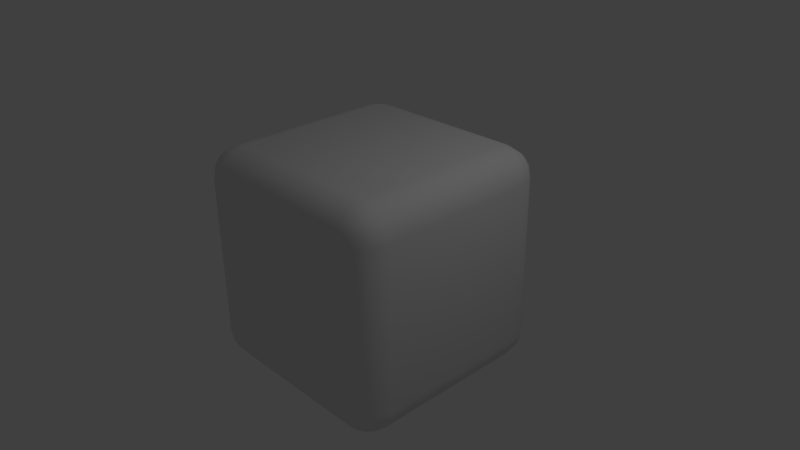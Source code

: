 # Source: trefoilcrate.blend  (saved by Blender 2.72.0; exported with 4.5.12 LTS)
import bpy
from mathutils import Matrix  # noqa: F401  (used for matrix-valued properties, if any)

bpy.ops.wm.read_factory_settings(use_empty=True)
scene = bpy.context.scene
scene.name = 'Scene'

# ---- collections
col_collection_1 = bpy.data.collections.new('Collection 1'); scene.collection.children.link(col_collection_1)

# ---- materials (node trees are filled in below, after node groups)
mat_material = bpy.data.materials.new('Material')
mat_material.alpha_threshold = 0.0
mat_material.use_transparent_shadow = False
mat_material.roughness = 0.5
mat_material.line_color = (0.0, 0.0, 0.0, 1.0)

# ---- material node trees

# ---- world
world_world = bpy.data.worlds.new('World'); scene.world = world_world
world_world.color = (0.05088, 0.05088, 0.05088)
world_world.use_sun_shadow = False
world_world.sun_shadow_jitter_overblur = 0.0
world_world.cycles.sampling_method = 'MANUAL'
world_world.cycles.sample_map_resolution = 256

# ---- cameras
cam_camera = bpy.data.cameras.new('Camera')
cam_camera.clip_end = 100.0
cam_camera.lens = 35.0
cam_camera.sensor_width = 32.0
cam_camera.sensor_height = 18.0
cam_camera.ortho_scale = 7.314
cam_camera.dof.focus_distance = 0.0
cam_camera.dof.aperture_fstop = 128.0

# ---- lights
light_lamp = bpy.data.lights.new('Lamp', 'POINT')
light_lamp.transmission_factor = 0.0
light_lamp.cutoff_distance = 30.0
light_lamp.energy = 100.0
light_lamp.shadow_buffer_clip_start = 1.001
light_lamp.shadow_soft_size = 0.1
light_lamp.shadow_maximum_resolution = 0.006
light_lamp.use_absolute_resolution = True
light_lamp.cycles.use_multiple_importance_sampling = False

# ---- meshes
me_cube = bpy.data.meshes.new('Cube')
me_cube.from_pydata([(0.731, 1.0, -0.731), (1.0, 0.731, -0.731), (0.731, 0.731, -1.0), (0.8339, 0.9795, -0.731), (0.9212, 0.9212, -0.731), (0.731, 0.9795, -0.8339), (0.8365, 0.9548, -0.8365), (0.9075, 0.9075, -0.8312), (0.8863, 0.8863, -0.8863), (0.9795, 0.731, -0.8339), (0.9212, 0.731, -0.9212), (0.9795, 0.8339, -0.731), (0.9548, 0.8365, -0.8365), (0.9075, 0.8312, -0.9075), (0.731, 0.8339, -0.9795), (0.731, 0.9212, -0.9212), (0.8339, 0.731, -0.9795), (0.8365, 0.8365, -0.9548), (0.8312, 0.9075, -0.9075), (0.731, -0.731, -1.0), (1.0, -0.731, -0.731), (0.731, -1.0, -0.731), (0.8339, -0.731, -0.9795), (0.9212, -0.731, -0.9212), (0.731, -0.8339, -0.9795), (0.8365, -0.8365, -0.9548), (0.9075, -0.8312, -0.9075), (0.8863, -0.8863, -0.8863), (0.9795, -0.8339, -0.731), (0.9212, -0.9212, -0.731), (0.9795, -0.731, -0.8339), (0.9548, -0.8365, -0.8365), (0.9075, -0.9075, -0.8312), (0.731, -0.9795, -0.8339), (0.731, -0.9212, -0.9212), (0.8339, -0.9795, -0.731), (0.8365, -0.9548, -0.8365), (0.8312, -0.9075, -0.9075), (-0.731, -0.731, -1.0), (-0.731, -1.0, -0.731), (-1.0, -0.731, -0.731), (-0.731, -0.8339, -0.9795), (-0.731, -0.9212, -0.9212), (-0.8339, -0.731, -0.9795), (-0.8365, -0.8365, -0.9548), (-0.8312, -0.9075, -0.9075), (-0.8863, -0.8863, -0.8863), (-0.8339, -0.9795, -0.731), (-0.9212, -0.9212, -0.731), (-0.731, -0.9795, -0.8339), (-0.8365, -0.9548, -0.8365), (-0.9075, -0.9075, -0.8312), (-0.9795, -0.731, -0.8339), (-0.9212, -0.731, -0.9212), (-0.9795, -0.8339, -0.731), (-0.9548, -0.8365, -0.8365), (-0.9075, -0.8312, -0.9075), (-1.0, 0.731, -0.731), (-0.731, 1.0, -0.731), (-0.731, 0.731, -1.0), (-0.9795, 0.8339, -0.731), (-0.9212, 0.9212, -0.731), (-0.9795, 0.731, -0.8339), (-0.9548, 0.8365, -0.8365), (-0.9075, 0.9075, -0.8312), (-0.8863, 0.8863, -0.8863), (-0.731, 0.9795, -0.8339), (-0.731, 0.9212, -0.9212), (-0.8339, 0.9795, -0.731), (-0.8365, 0.9548, -0.8365), (-0.8312, 0.9075, -0.9075), (-0.8339, 0.731, -0.9795), (-0.9212, 0.731, -0.9212), (-0.731, 0.8339, -0.9795), (-0.8365, 0.8365, -0.9548), (-0.9075, 0.8312, -0.9075), (1.0, 0.731, 0.731), (0.731, 1.0, 0.731), (0.731, 0.731, 1.0), (0.9795, 0.8339, 0.731), (0.9212, 0.9212, 0.731), (0.9795, 0.731, 0.8339), (0.9548, 0.8365, 0.8365), (0.9075, 0.9075, 0.8312), (0.8863, 0.8863, 0.8863), (0.731, 0.9795, 0.8339), (0.731, 0.9212, 0.9212), (0.8339, 0.9795, 0.731), (0.8365, 0.9548, 0.8365), (0.8312, 0.9075, 0.9075), (0.8339, 0.731, 0.9795), (0.9212, 0.731, 0.9212), (0.731, 0.8339, 0.9795), (0.8365, 0.8365, 0.9548), (0.9075, 0.8312, 0.9075), (0.731, -0.731, 1.0), (0.731, -1.0, 0.731), (1.0, -0.731, 0.731), (0.731, -0.8339, 0.9795), (0.731, -0.9212, 0.9212), (0.8339, -0.731, 0.9795), (0.8365, -0.8365, 0.9548), (0.8312, -0.9075, 0.9075), (0.8863, -0.8863, 0.8863), (0.8339, -0.9795, 0.731), (0.9212, -0.9212, 0.731), (0.731, -0.9795, 0.8339), (0.8365, -0.9548, 0.8365), (0.9075, -0.9075, 0.8312), (0.9795, -0.731, 0.8339), (0.9212, -0.731, 0.9212), (0.9795, -0.8339, 0.731), (0.9548, -0.8365, 0.8365), (0.9075, -0.8312, 0.9075), (-0.731, -0.731, 1.0), (-1.0, -0.731, 0.731), (-0.731, -1.0, 0.731), (-0.8339, -0.731, 0.9795), (-0.9212, -0.731, 0.9212), (-0.731, -0.8339, 0.9795), (-0.8365, -0.8365, 0.9548), (-0.9075, -0.8312, 0.9075), (-0.8863, -0.8863, 0.8863), (-0.9795, -0.8339, 0.731), (-0.9212, -0.9212, 0.731), (-0.9795, -0.731, 0.8339), (-0.9548, -0.8365, 0.8365), (-0.9075, -0.9075, 0.8312), (-0.731, -0.9795, 0.8339), (-0.731, -0.9212, 0.9212), (-0.8339, -0.9795, 0.731), (-0.8365, -0.9548, 0.8365), (-0.8312, -0.9075, 0.9075), (-0.731, 1.0, 0.731), (-1.0, 0.731, 0.731), (-0.731, 0.731, 1.0), (-0.8339, 0.9795, 0.731), (-0.9212, 0.9212, 0.731), (-0.731, 0.9795, 0.8339), (-0.8365, 0.9548, 0.8365), (-0.9075, 0.9075, 0.8312), (-0.8863, 0.8863, 0.8863), (-0.9795, 0.731, 0.8339), (-0.9212, 0.731, 0.9212), (-0.9795, 0.8339, 0.731), (-0.9548, 0.8365, 0.8365), (-0.9075, 0.8312, 0.9075), (-0.731, 0.8339, 0.9795), (-0.731, 0.9212, 0.9212), (-0.8339, 0.731, 0.9795), (-0.8365, 0.8365, 0.9548), (-0.8312, 0.9075, 0.9075)], [], [(77, 0, 58, 133), (21, 96, 116, 39), (40, 115, 134, 57), (78, 135, 114, 95), (1, 76, 97, 20), (0, 3, 6, 5), (3, 4, 7, 6), (5, 6, 18, 15), (6, 7, 8, 18), (1, 9, 12, 11), (9, 10, 13, 12), (11, 12, 7, 4), (12, 13, 8, 7), (2, 14, 17, 16), (14, 15, 18, 17), (16, 17, 13, 10), (17, 18, 8, 13), (19, 22, 25, 24), (22, 23, 26, 25), (24, 25, 37, 34), (25, 26, 27, 37), (20, 28, 31, 30), (28, 29, 32, 31), (30, 31, 26, 23), (31, 32, 27, 26), (21, 33, 36, 35), (33, 34, 37, 36), (35, 36, 32, 29), (36, 37, 27, 32), (38, 41, 44, 43), (41, 42, 45, 44), (43, 44, 56, 53), (44, 45, 46, 56), (39, 47, 50, 49), (47, 48, 51, 50), (49, 50, 45, 42), (50, 51, 46, 45), (40, 52, 55, 54), (52, 53, 56, 55), (54, 55, 51, 48), (55, 56, 46, 51), (57, 60, 63, 62), (60, 61, 64, 63), (62, 63, 75, 72), (63, 64, 65, 75), (58, 66, 69, 68), (66, 67, 70, 69), (68, 69, 64, 61), (69, 70, 65, 64), (59, 71, 74, 73), (71, 72, 75, 74), (73, 74, 70, 67), (74, 75, 65, 70), (76, 79, 82, 81), (79, 80, 83, 82), (81, 82, 94, 91), (82, 83, 84, 94), (77, 85, 88, 87), (85, 86, 89, 88), (87, 88, 83, 80), (88, 89, 84, 83), (78, 90, 93, 92), (90, 91, 94, 93), (92, 93, 89, 86), (93, 94, 84, 89), (95, 98, 101, 100), (98, 99, 102, 101), (100, 101, 113, 110), (101, 102, 103, 113), (96, 104, 107, 106), (104, 105, 108, 107), (106, 107, 102, 99), (107, 108, 103, 102), (97, 109, 112, 111), (109, 110, 113, 112), (111, 112, 108, 105), (112, 113, 103, 108), (114, 117, 120, 119), (117, 118, 121, 120), (119, 120, 132, 129), (120, 121, 122, 132), (115, 123, 126, 125), (123, 124, 127, 126), (125, 126, 121, 118), (126, 127, 122, 121), (116, 128, 131, 130), (128, 129, 132, 131), (130, 131, 127, 124), (131, 132, 122, 127), (133, 136, 139, 138), (136, 137, 140, 139), (138, 139, 151, 148), (139, 140, 141, 151), (134, 142, 145, 144), (142, 143, 146, 145), (144, 145, 140, 137), (145, 146, 141, 140), (135, 147, 150, 149), (147, 148, 151, 150), (149, 150, 146, 143), (150, 151, 141, 146), (1, 20, 30, 9), (9, 30, 23, 10), (10, 23, 22, 16), (16, 22, 19, 2), (2, 59, 73, 14), (14, 73, 67, 15), (15, 67, 66, 5), (5, 66, 58, 0), (0, 77, 87, 3), (3, 87, 80, 4), (4, 80, 79, 11), (11, 79, 76, 1), (21, 39, 49, 33), (33, 49, 42, 34), (34, 42, 41, 24), (24, 41, 38, 19), (20, 97, 111, 28), (28, 111, 105, 29), (29, 105, 104, 35), (35, 104, 96, 21), (40, 57, 62, 52), (52, 62, 72, 53), (53, 72, 71, 43), (43, 71, 59, 38), (39, 116, 130, 47), (47, 130, 124, 48), (48, 124, 123, 54), (54, 123, 115, 40), (57, 134, 144, 60), (60, 144, 137, 61), (61, 137, 136, 68), (68, 136, 133, 58), (78, 95, 100, 90), (90, 100, 110, 91), (91, 110, 109, 81), (81, 109, 97, 76), (77, 133, 138, 85), (85, 138, 148, 86), (86, 148, 147, 92), (92, 147, 135, 78), (95, 114, 119, 98), (98, 119, 129, 99), (99, 129, 128, 106), (106, 128, 116, 96), (114, 135, 149, 117), (117, 149, 143, 118), (118, 143, 142, 125), (125, 142, 134, 115), (2, 19, 38, 59)])
me_cube.polygons.foreach_set('use_smooth', [True] * 150)
_uv = me_cube.uv_layers.new(name='UVMap')
_uv.uv.foreach_set('vector', [0.8655, 0.8655, 0.8655, 0.1345, 0.1345, 0.1345, 0.1345, 0.8655, 0.8655, 0.1345, 0.8655, 0.8655, 0.1345, 0.8655, 0.1345, 0.1345, 0.1345, 0.1345, 0.1345, 0.8655, 0.8655, 0.8655, 0.8655, 0.1345, 0.8655, 0.8655, 0.1345, 0.8655, 0.1345, 0.1345, 0.8655, 0.1345, 0.8655, 0.1345, 0.8655, 0.8655, 0.1345, 0.8655, 0.1345, 0.1345, 0.8655, 0.1345, 0.917, 0.1345, 0.9183, 0.08174, 0.8655, 0.08303, 0.917, 0.1345, 0.9606, 0.1345, 0.9538, 0.08442, 0.9183, 0.08174, 0.8655, 0.08303, 0.9183, 0.08174, 0.9156, 0.04623, 0.8655, 0.03939, 0.9183, 0.08174, 0.9538, 0.08442, 0.9432, 0.05685, 0.9156, 0.04623, 0.8655, 0.1345, 0.8655, 0.08303, 0.9183, 0.08174, 0.917, 0.1345, 0.8655, 0.08303, 0.8655, 0.03939, 0.9156, 0.04623, 0.9183, 0.08174, 0.917, 0.1345, 0.9183, 0.08174, 0.9538, 0.08442, 0.9606, 0.1345, 0.9183, 0.08174, 0.9156, 0.04623, 0.9432, 0.05685, 0.9538, 0.08442, 0.8655, 0.8655, 0.8655, 0.917, 0.9183, 0.9183, 0.917, 0.8655, 0.8655, 0.917, 0.8655, 0.9606, 0.9156, 0.9538, 0.9183, 0.9183, 0.917, 0.8655, 0.9183, 0.9183, 0.9538, 0.9156, 0.9606, 0.8655, 0.9183, 0.9183, 0.9156, 0.9538, 0.9432, 0.9432, 0.9538, 0.9156, 0.8655, 0.1345, 0.917, 0.1345, 0.9183, 0.08174, 0.8655, 0.08303, 0.917, 0.1345, 0.9606, 0.1345, 0.9538, 0.08442, 0.9183, 0.08174, 0.8655, 0.08303, 0.9183, 0.08174, 0.9156, 0.04623, 0.8655, 0.03939, 0.9183, 0.08174, 0.9538, 0.08442, 0.9432, 0.05685, 0.9156, 0.04623, 0.1345, 0.1345, 0.08303, 0.1345, 0.08174, 0.08174, 0.1345, 0.08303, 0.08303, 0.1345, 0.03939, 0.1345, 0.04623, 0.08442, 0.08174, 0.08174, 0.1345, 0.08303, 0.08174, 0.08174, 0.08442, 0.04623, 0.1345, 0.03939, 0.08174, 0.08174, 0.04623, 0.08442, 0.05685, 0.05685, 0.08442, 0.04623, 0.8655, 0.1345, 0.8655, 0.08303, 0.9183, 0.08174, 0.917, 0.1345, 0.8655, 0.08303, 0.8655, 0.03939, 0.9156, 0.04623, 0.9183, 0.08174, 0.917, 0.1345, 0.9183, 0.08174, 0.9538, 0.08442, 0.9606, 0.1345, 0.9183, 0.08174, 0.9156, 0.04623, 0.9432, 0.05685, 0.9538, 0.08442, 0.1345, 0.1345, 0.1345, 0.08303, 0.08174, 0.08174, 0.08303, 0.1345, 0.1345, 0.08303, 0.1345, 0.03939, 0.08442, 0.04623, 0.08174, 0.08174, 0.08303, 0.1345, 0.08174, 0.08174, 0.04623, 0.08442, 0.03939, 0.1345, 0.08174, 0.08174, 0.08442, 0.04623, 0.05685, 0.05685, 0.04623, 0.08442, 0.1345, 0.1345, 0.08303, 0.1345, 0.08174, 0.08174, 0.1345, 0.08303, 0.08303, 0.1345, 0.03939, 0.1345, 0.04623, 0.08442, 0.08174, 0.08174, 0.1345, 0.08303, 0.08174, 0.08174, 0.08442, 0.04623, 0.1345, 0.03939, 0.08174, 0.08174, 0.04623, 0.08442, 0.05685, 0.05685, 0.08442, 0.04623, 0.1345, 0.1345, 0.1345, 0.08303, 0.08174, 0.08174, 0.08303, 0.1345, 0.1345, 0.08303, 0.1345, 0.03939, 0.08442, 0.04623, 0.08174, 0.08174, 0.08303, 0.1345, 0.08174, 0.08174, 0.04623, 0.08442, 0.03939, 0.1345, 0.08174, 0.08174, 0.08442, 0.04623, 0.05685, 0.05685, 0.04623, 0.08442, 0.8655, 0.1345, 0.917, 0.1345, 0.9183, 0.08174, 0.8655, 0.08303, 0.917, 0.1345, 0.9606, 0.1345, 0.9538, 0.08442, 0.9183, 0.08174, 0.8655, 0.08303, 0.9183, 0.08174, 0.9156, 0.04623, 0.8655, 0.03939, 0.9183, 0.08174, 0.9538, 0.08442, 0.9432, 0.05685, 0.9156, 0.04623, 0.1345, 0.1345, 0.1345, 0.08303, 0.08174, 0.08174, 0.08303, 0.1345, 0.1345, 0.08303, 0.1345, 0.03939, 0.08442, 0.04623, 0.08174, 0.08174, 0.08303, 0.1345, 0.08174, 0.08174, 0.04623, 0.08442, 0.03939, 0.1345, 0.08174, 0.08174, 0.08442, 0.04623, 0.05685, 0.05685, 0.04623, 0.08442, 0.1345, 0.8655, 0.08303, 0.8655, 0.08174, 0.9183, 0.1345, 0.917, 0.08303, 0.8655, 0.03939, 0.8655, 0.04623, 0.9156, 0.08174, 0.9183, 0.1345, 0.917, 0.08174, 0.9183, 0.08442, 0.9538, 0.1345, 0.9606, 0.08174, 0.9183, 0.04623, 0.9156, 0.05685, 0.9432, 0.08442, 0.9538, 0.8655, 0.8655, 0.917, 0.8655, 0.9183, 0.9183, 0.8655, 0.917, 0.917, 0.8655, 0.9606, 0.8655, 0.9538, 0.9156, 0.9183, 0.9183, 0.8655, 0.917, 0.9183, 0.9183, 0.9156, 0.9538, 0.8655, 0.9606, 0.9183, 0.9183, 0.9538, 0.9156, 0.9432, 0.9432, 0.9156, 0.9538, 0.8655, 0.8655, 0.8655, 0.917, 0.9183, 0.9183, 0.917, 0.8655, 0.8655, 0.917, 0.8655, 0.9606, 0.9156, 0.9538, 0.9183, 0.9183, 0.917, 0.8655, 0.9183, 0.9183, 0.9538, 0.9156, 0.9606, 0.8655, 0.9183, 0.9183, 0.9156, 0.9538, 0.9432, 0.9432, 0.9538, 0.9156, 0.8655, 0.8655, 0.917, 0.8655, 0.9183, 0.9183, 0.8655, 0.917, 0.917, 0.8655, 0.9606, 0.8655, 0.9538, 0.9156, 0.9183, 0.9183, 0.8655, 0.917, 0.9183, 0.9183, 0.9156, 0.9538, 0.8655, 0.9606, 0.9183, 0.9183, 0.9538, 0.9156, 0.9432, 0.9432, 0.9156, 0.9538, 0.8655, 0.1345, 0.8655, 0.08303, 0.9183, 0.08174, 0.917, 0.1345, 0.8655, 0.08303, 0.8655, 0.03939, 0.9156, 0.04623, 0.9183, 0.08174, 0.917, 0.1345, 0.9183, 0.08174, 0.9538, 0.08442, 0.9606, 0.1345, 0.9183, 0.08174, 0.9156, 0.04623, 0.9432, 0.05685, 0.9538, 0.08442, 0.8655, 0.8655, 0.917, 0.8655, 0.9183, 0.9183, 0.8655, 0.917, 0.917, 0.8655, 0.9606, 0.8655, 0.9538, 0.9156, 0.9183, 0.9183, 0.8655, 0.917, 0.9183, 0.9183, 0.9156, 0.9538, 0.8655, 0.9606, 0.9183, 0.9183, 0.9538, 0.9156, 0.9432, 0.9432, 0.9156, 0.9538, 0.1345, 0.8655, 0.1345, 0.917, 0.08174, 0.9183, 0.08303, 0.8655, 0.1345, 0.917, 0.1345, 0.9606, 0.08442, 0.9538, 0.08174, 0.9183, 0.08303, 0.8655, 0.08174, 0.9183, 0.04623, 0.9156, 0.03939, 0.8655, 0.08174, 0.9183, 0.08442, 0.9538, 0.05685, 0.9432, 0.04623, 0.9156, 0.1345, 0.1345, 0.08303, 0.1345, 0.08174, 0.08174, 0.1345, 0.08303, 0.08303, 0.1345, 0.03939, 0.1345, 0.04623, 0.08442, 0.08174, 0.08174, 0.1345, 0.08303, 0.08174, 0.08174, 0.08442, 0.04623, 0.1345, 0.03939, 0.08174, 0.08174, 0.04623, 0.08442, 0.05685, 0.05685, 0.08442, 0.04623, 0.1345, 0.8655, 0.08303, 0.8655, 0.08174, 0.9183, 0.1345, 0.917, 0.08303, 0.8655, 0.03939, 0.8655, 0.04623, 0.9156, 0.08174, 0.9183, 0.1345, 0.917, 0.08174, 0.9183, 0.08442, 0.9538, 0.1345, 0.9606, 0.08174, 0.9183, 0.04623, 0.9156, 0.05685, 0.9432, 0.08442, 0.9538, 0.1345, 0.8655, 0.1345, 0.917, 0.08174, 0.9183, 0.08303, 0.8655, 0.1345, 0.917, 0.1345, 0.9606, 0.08442, 0.9538, 0.08174, 0.9183, 0.08303, 0.8655, 0.08174, 0.9183, 0.04623, 0.9156, 0.03939, 0.8655, 0.08174, 0.9183, 0.08442, 0.9538, 0.05685, 0.9432, 0.04623, 0.9156, 0.1345, 0.8655, 0.08303, 0.8655, 0.08174, 0.9183, 0.1345, 0.917, 0.08303, 0.8655, 0.03939, 0.8655, 0.04623, 0.9156, 0.08174, 0.9183, 0.1345, 0.917, 0.08174, 0.9183, 0.08442, 0.9538, 0.1345, 0.9606, 0.08174, 0.9183, 0.04623, 0.9156, 0.05685, 0.9432, 0.08442, 0.9538, 0.8655, 0.8655, 0.8655, 0.917, 0.9183, 0.9183, 0.917, 0.8655, 0.8655, 0.917, 0.8655, 0.9606, 0.9156, 0.9538, 0.9183, 0.9183, 0.917, 0.8655, 0.9183, 0.9183, 0.9538, 0.9156, 0.9606, 0.8655, 0.9183, 0.9183, 0.9156, 0.9538, 0.9432, 0.9432, 0.9538, 0.9156, 0.1345, 0.8655, 0.1345, 0.917, 0.08174, 0.9183, 0.08303, 0.8655, 0.1345, 0.917, 0.1345, 0.9606, 0.08442, 0.9538, 0.08174, 0.9183, 0.08303, 0.8655, 0.08174, 0.9183, 0.04623, 0.9156, 0.03939, 0.8655, 0.08174, 0.9183, 0.08442, 0.9538, 0.05685, 0.9432, 0.04623, 0.9156, 0.8655, 0.1345, 0.1345, 0.1345, 0.1345, 0.08303, 0.8655, 0.08303, 0.8655, 0.08303, 0.1345, 0.08303, 0.1345, 0.03939, 0.8655, 0.03939, 0.9606, 0.8655, 0.9606, 0.1345, 0.917, 0.1345, 0.917, 0.8655, 0.917, 0.8655, 0.917, 0.1345, 0.8655, 0.1345, 0.8655, 0.8655, 0.8655, 0.8655, 0.1345, 0.8655, 0.1345, 0.917, 0.8655, 0.917, 0.8655, 0.917, 0.1345, 0.917, 0.1345, 0.9606, 0.8655, 0.9606, 0.8655, 0.03939, 0.1345, 0.03939, 0.1345, 0.08303, 0.8655, 0.08303, 0.8655, 0.08303, 0.1345, 0.08303, 0.1345, 0.1345, 0.8655, 0.1345, 0.8655, 0.1345, 0.8655, 0.8655, 0.917, 0.8655, 0.917, 0.1345, 0.917, 0.1345, 0.917, 0.8655, 0.9606, 0.8655, 0.9606, 0.1345, 0.9606, 0.1345, 0.9606, 0.8655, 0.917, 0.8655, 0.917, 0.1345, 0.917, 0.1345, 0.917, 0.8655, 0.8655, 0.8655, 0.8655, 0.1345, 0.8655, 0.1345, 0.1345, 0.1345, 0.1345, 0.08303, 0.8655, 0.08303, 0.8655, 0.08303, 0.1345, 0.08303, 0.1345, 0.03939, 0.8655, 0.03939, 0.8655, 0.03939, 0.1345, 0.03939, 0.1345, 0.08303, 0.8655, 0.08303, 0.8655, 0.08303, 0.1345, 0.08303, 0.1345, 0.1345, 0.8655, 0.1345, 0.1345, 0.1345, 0.1345, 0.8655, 0.08303, 0.8655, 0.08303, 0.1345, 0.08303, 0.1345, 0.08303, 0.8655, 0.03939, 0.8655, 0.03939, 0.1345, 0.9606, 0.1345, 0.9606, 0.8655, 0.917, 0.8655, 0.917, 0.1345, 0.917, 0.1345, 0.917, 0.8655, 0.8655, 0.8655, 0.8655, 0.1345, 0.1345, 0.1345, 0.8655, 0.1345, 0.8655, 0.08303, 0.1345, 0.08303, 0.1345, 0.08303, 0.8655, 0.08303, 0.8655, 0.03939, 0.1345, 0.03939, 0.03939, 0.1345, 0.03939, 0.8655, 0.08303, 0.8655, 0.08303, 0.1345, 0.08303, 0.1345, 0.08303, 0.8655, 0.1345, 0.8655, 0.1345, 0.1345, 0.1345, 0.1345, 0.1345, 0.8655, 0.08303, 0.8655, 0.08303, 0.1345, 0.08303, 0.1345, 0.08303, 0.8655, 0.03939, 0.8655, 0.03939, 0.1345, 0.03939, 0.1345, 0.03939, 0.8655, 0.08303, 0.8655, 0.08303, 0.1345, 0.08303, 0.1345, 0.08303, 0.8655, 0.1345, 0.8655, 0.1345, 0.1345, 0.8655, 0.1345, 0.8655, 0.8655, 0.917, 0.8655, 0.917, 0.1345, 0.917, 0.1345, 0.917, 0.8655, 0.9606, 0.8655, 0.9606, 0.1345, 0.03939, 0.1345, 0.03939, 0.8655, 0.08303, 0.8655, 0.08303, 0.1345, 0.08303, 0.1345, 0.08303, 0.8655, 0.1345, 0.8655, 0.1345, 0.1345, 0.8655, 0.8655, 0.8655, 0.1345, 0.917, 0.1345, 0.917, 0.8655, 0.917, 0.8655, 0.917, 0.1345, 0.9606, 0.1345, 0.9606, 0.8655, 0.8655, 0.9606, 0.1345, 0.9606, 0.1345, 0.917, 0.8655, 0.917, 0.8655, 0.917, 0.1345, 0.917, 0.1345, 0.8655, 0.8655, 0.8655, 0.8655, 0.8655, 0.1345, 0.8655, 0.1345, 0.917, 0.8655, 0.917, 0.8655, 0.917, 0.1345, 0.917, 0.1345, 0.9606, 0.8655, 0.9606, 0.8655, 0.9606, 0.1345, 0.9606, 0.1345, 0.917, 0.8655, 0.917, 0.8655, 0.917, 0.1345, 0.917, 0.1345, 0.8655, 0.8655, 0.8655, 0.8655, 0.1345, 0.1345, 0.1345, 0.1345, 0.08303, 0.8655, 0.08303, 0.8655, 0.08303, 0.1345, 0.08303, 0.1345, 0.03939, 0.8655, 0.03939, 0.8655, 0.9606, 0.1345, 0.9606, 0.1345, 0.917, 0.8655, 0.917, 0.8655, 0.917, 0.1345, 0.917, 0.1345, 0.8655, 0.8655, 0.8655, 0.1345, 0.1345, 0.1345, 0.8655, 0.08303, 0.8655, 0.08303, 0.1345, 0.08303, 0.1345, 0.08303, 0.8655, 0.03939, 0.8655, 0.03939, 0.1345, 0.1345, 0.9606, 0.8655, 0.9606, 0.8655, 0.917, 0.1345, 0.917, 0.1345, 0.917, 0.8655, 0.917, 0.8655, 0.8655, 0.1345, 0.8655, 0.8655, 0.8655, 0.8655, 0.1345, 0.1345, 0.1345, 0.1345, 0.8655])
me_cube.materials.append(mat_material)
me_cube.use_remesh_preserve_volume = False
me_cube.use_remesh_preserve_attributes = False
me_cube.use_mirror_vertex_groups = False
me_cube.update()

# ---- objects
ob_cube = bpy.data.objects.new('Cube', me_cube)
ob_lamp = bpy.data.objects.new('Lamp', light_lamp)
ob_camera = bpy.data.objects.new('Camera', cam_camera)

# ---- transforms, parenting, visibility, modifiers, constraints
ob_cube.location = (0.0, 0.0, 0.0)
ob_cube.scale = (1.494, 1.494, 1.494)
ob_cube.lock_rotations_4d = False
ob_cube.empty_display_type = 'ARROWS'
ob_cube.lineart.crease_threshold = 0.0
ob_lamp.location = (4.076, 1.005, 5.904)
ob_lamp.rotation_euler = (0.6503, 0.05522, 1.866)
ob_lamp.lock_rotations_4d = False
ob_lamp.empty_display_type = 'ARROWS'
ob_lamp.color = (0.0, 0.0, 0.0, 0.0)
ob_lamp.lineart.crease_threshold = 0.0
ob_camera.location = (7.481, -6.508, 5.344)
ob_camera.rotation_euler = (1.109, 0.01082, 0.8149)
ob_camera.lock_rotations_4d = False
ob_camera.empty_display_type = 'ARROWS'
ob_camera.color = (0.0, 0.0, 0.0, 0.0)
ob_camera.display_type = 'WIRE'
ob_camera.lineart.crease_threshold = 0.0

# ---- collection membership
col_collection_1.objects.link(ob_cube)
col_collection_1.objects.link(ob_lamp)
col_collection_1.objects.link(ob_camera)

# ---- scene / render settings (as saved in the file)
scene.camera = ob_camera
scene.frame_start = 1; scene.frame_end = 250; scene.frame_set(1)
scene.render.engine = 'BLENDER_EEVEE_NEXT'
scene.render.resolution_percentage = 50
scene.render.dither_intensity = 0.0
scene.cycles.use_denoising = False
scene.cycles.samples = 10
scene.cycles.sampling_pattern = 'TABULATED_SOBOL'
scene.cycles.light_sampling_threshold = 0.0
scene.cycles.use_adaptive_sampling = False
scene.cycles.use_light_tree = False
scene.cycles.blur_glossy = 0.0
scene.cycles.pixel_filter_type = 'GAUSSIAN'
scene.cycles.sample_clamp_indirect = 0.0
scene.view_settings.view_transform = 'Standard'
bpy.context.view_layer.update()
